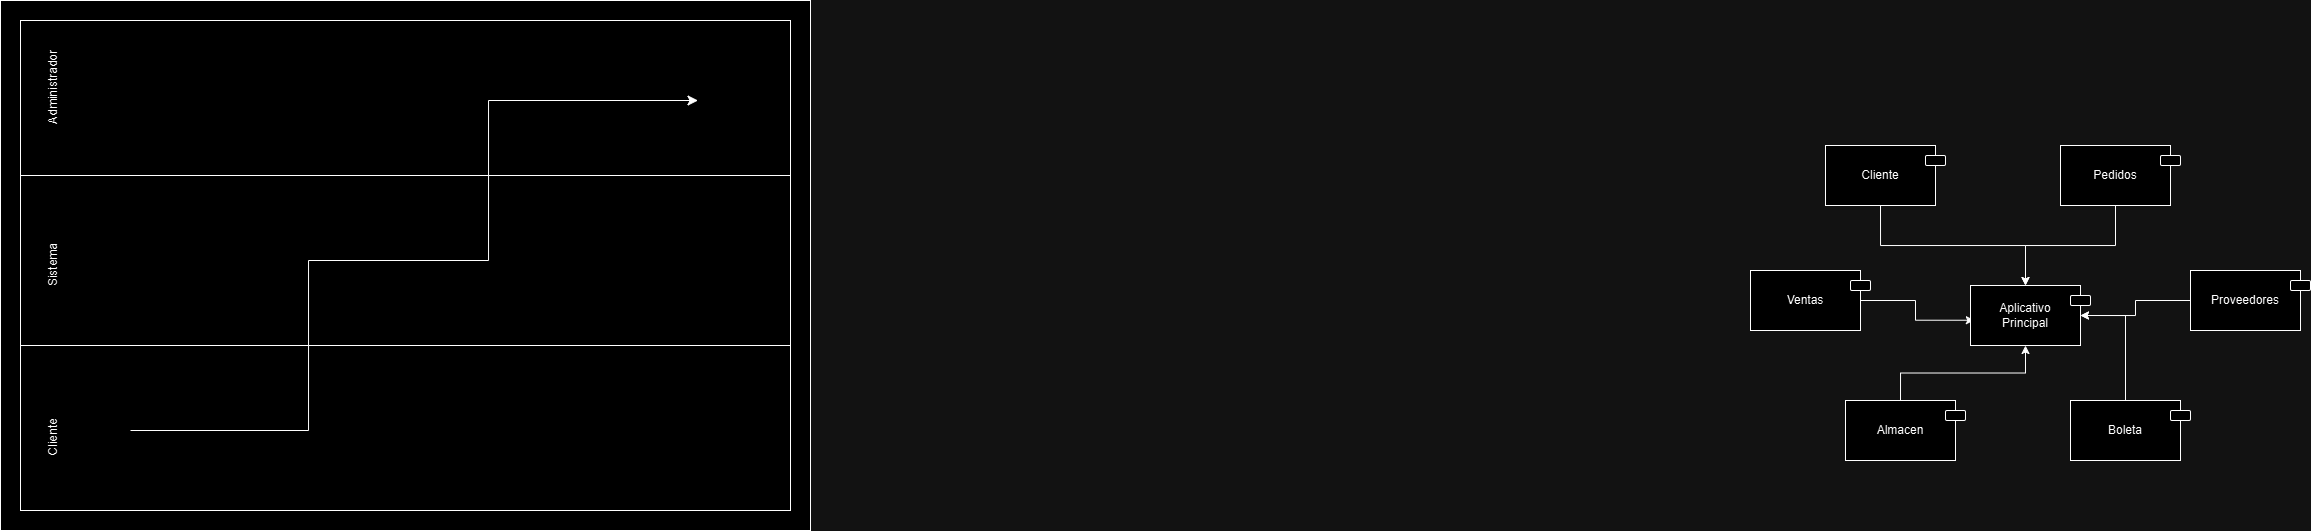

The diagram above was exported from draw.io. Its source (the exported page's mxGraphModel, read from the mxfile embedded in the PNG):
<mxGraphModel dx="957" dy="426" grid="1" gridSize="10" guides="1" tooltips="1" connect="1" arrows="1" fold="1" page="1" pageScale="1" pageWidth="827" pageHeight="1169" math="0" shadow="0">
  <root>
    <mxCell id="0" />
    <mxCell id="1" parent="0" />
    <mxCell id="VP6f2snE6UN686oRubtt-16" value="" style="rounded=0;whiteSpace=wrap;html=1;" vertex="1" parent="1">
      <mxGeometry x="40" y="240" width="810" height="530" as="geometry" />
    </mxCell>
    <mxCell id="VP6f2snE6UN686oRubtt-17" value="" style="rounded=0;whiteSpace=wrap;html=1;" vertex="1" parent="1">
      <mxGeometry x="60" y="260" width="770" height="490" as="geometry" />
    </mxCell>
    <mxCell id="VP6f2snE6UN686oRubtt-18" value="Cliente" style="text;html=1;align=center;verticalAlign=middle;whiteSpace=wrap;rounded=0;rotation=-90;" vertex="1" parent="1">
      <mxGeometry x="47.5" y="650" width="90" height="55" as="geometry" />
    </mxCell>
    <mxCell id="VP6f2snE6UN686oRubtt-19" value="Sistema" style="text;html=1;align=center;verticalAlign=middle;whiteSpace=wrap;rounded=0;rotation=-90;" vertex="1" parent="1">
      <mxGeometry x="47.5" y="477.5" width="90" height="55" as="geometry" />
    </mxCell>
    <mxCell id="VP6f2snE6UN686oRubtt-20" value="Administrador" style="text;html=1;align=center;verticalAlign=middle;whiteSpace=wrap;rounded=0;rotation=-90;" vertex="1" parent="1">
      <mxGeometry x="47.5" y="300" width="90" height="55" as="geometry" />
    </mxCell>
    <mxCell id="VP6f2snE6UN686oRubtt-24" value="" style="line;strokeWidth=1;rotatable=0;dashed=0;labelPosition=right;align=left;verticalAlign=middle;spacingTop=0;spacingLeft=6;points=[];portConstraint=eastwest;" vertex="1" parent="1">
      <mxGeometry x="60" y="580" width="770" height="10" as="geometry" />
    </mxCell>
    <mxCell id="VP6f2snE6UN686oRubtt-26" value="" style="line;strokeWidth=1;rotatable=0;dashed=0;labelPosition=right;align=left;verticalAlign=middle;spacingTop=0;spacingLeft=6;points=[];portConstraint=eastwest;" vertex="1" parent="1">
      <mxGeometry x="60" y="410" width="770" height="10" as="geometry" />
    </mxCell>
    <mxCell id="VP6f2snE6UN686oRubtt-30" value="" style="edgeStyle=segmentEdgeStyle;endArrow=classic;html=1;curved=0;rounded=0;endSize=8;startSize=8;" edge="1" parent="1">
      <mxGeometry width="50" height="50" relative="1" as="geometry">
        <mxPoint x="170" y="670" as="sourcePoint" />
        <mxPoint x="737.5" y="340" as="targetPoint" />
        <Array as="points">
          <mxPoint x="348" y="670" />
          <mxPoint x="348" y="500" />
          <mxPoint x="528" y="500" />
          <mxPoint x="528" y="340" />
        </Array>
      </mxGeometry>
    </mxCell>
    <mxCell id="VP6f2snE6UN686oRubtt-47" style="edgeStyle=orthogonalEdgeStyle;rounded=0;orthogonalLoop=1;jettySize=auto;html=1;exitX=0.5;exitY=1;exitDx=0;exitDy=0;" edge="1" parent="1" source="VP6f2snE6UN686oRubtt-32" target="VP6f2snE6UN686oRubtt-45">
      <mxGeometry relative="1" as="geometry" />
    </mxCell>
    <mxCell id="VP6f2snE6UN686oRubtt-32" value="Cliente" style="rounded=0;whiteSpace=wrap;html=1;" vertex="1" parent="1">
      <mxGeometry x="1865" y="385" width="110" height="60" as="geometry" />
    </mxCell>
    <mxCell id="VP6f2snE6UN686oRubtt-33" value="" style="rounded=1;whiteSpace=wrap;html=1;" vertex="1" parent="1">
      <mxGeometry x="1965" y="395" width="20" height="10" as="geometry" />
    </mxCell>
    <mxCell id="VP6f2snE6UN686oRubtt-48" style="edgeStyle=orthogonalEdgeStyle;rounded=0;orthogonalLoop=1;jettySize=auto;html=1;exitX=0.5;exitY=1;exitDx=0;exitDy=0;entryX=0.5;entryY=0;entryDx=0;entryDy=0;" edge="1" parent="1" source="VP6f2snE6UN686oRubtt-35" target="VP6f2snE6UN686oRubtt-45">
      <mxGeometry relative="1" as="geometry" />
    </mxCell>
    <mxCell id="VP6f2snE6UN686oRubtt-35" value="Pedidos" style="rounded=0;whiteSpace=wrap;html=1;" vertex="1" parent="1">
      <mxGeometry x="2100" y="385" width="110" height="60" as="geometry" />
    </mxCell>
    <mxCell id="VP6f2snE6UN686oRubtt-36" value="" style="rounded=1;whiteSpace=wrap;html=1;" vertex="1" parent="1">
      <mxGeometry x="2200" y="395" width="20" height="10" as="geometry" />
    </mxCell>
    <mxCell id="VP6f2snE6UN686oRubtt-53" style="edgeStyle=orthogonalEdgeStyle;rounded=0;orthogonalLoop=1;jettySize=auto;html=1;exitX=1;exitY=0.5;exitDx=0;exitDy=0;entryX=0.035;entryY=0.579;entryDx=0;entryDy=0;entryPerimeter=0;" edge="1" parent="1" source="VP6f2snE6UN686oRubtt-37" target="VP6f2snE6UN686oRubtt-45">
      <mxGeometry relative="1" as="geometry">
        <mxPoint x="1980" y="545" as="targetPoint" />
      </mxGeometry>
    </mxCell>
    <mxCell id="VP6f2snE6UN686oRubtt-37" value="Ventas" style="rounded=0;whiteSpace=wrap;html=1;" vertex="1" parent="1">
      <mxGeometry x="1790" y="510" width="110" height="60" as="geometry" />
    </mxCell>
    <mxCell id="VP6f2snE6UN686oRubtt-38" value="" style="rounded=1;whiteSpace=wrap;html=1;" vertex="1" parent="1">
      <mxGeometry x="1890" y="520" width="20" height="10" as="geometry" />
    </mxCell>
    <mxCell id="VP6f2snE6UN686oRubtt-49" style="edgeStyle=orthogonalEdgeStyle;rounded=0;orthogonalLoop=1;jettySize=auto;html=1;exitX=0;exitY=0.5;exitDx=0;exitDy=0;entryX=1;entryY=0.5;entryDx=0;entryDy=0;" edge="1" parent="1" source="VP6f2snE6UN686oRubtt-39" target="VP6f2snE6UN686oRubtt-45">
      <mxGeometry relative="1" as="geometry" />
    </mxCell>
    <mxCell id="VP6f2snE6UN686oRubtt-39" value="Proveedores" style="rounded=0;whiteSpace=wrap;html=1;" vertex="1" parent="1">
      <mxGeometry x="2230" y="510" width="110" height="60" as="geometry" />
    </mxCell>
    <mxCell id="VP6f2snE6UN686oRubtt-40" value="" style="rounded=1;whiteSpace=wrap;html=1;" vertex="1" parent="1">
      <mxGeometry x="2330" y="520" width="20" height="10" as="geometry" />
    </mxCell>
    <mxCell id="VP6f2snE6UN686oRubtt-51" style="edgeStyle=orthogonalEdgeStyle;rounded=0;orthogonalLoop=1;jettySize=auto;html=1;exitX=0.5;exitY=0;exitDx=0;exitDy=0;entryX=0.5;entryY=1;entryDx=0;entryDy=0;" edge="1" parent="1" source="VP6f2snE6UN686oRubtt-41" target="VP6f2snE6UN686oRubtt-45">
      <mxGeometry relative="1" as="geometry" />
    </mxCell>
    <mxCell id="VP6f2snE6UN686oRubtt-41" value="Almacen" style="rounded=0;whiteSpace=wrap;html=1;" vertex="1" parent="1">
      <mxGeometry x="1885" y="640" width="110" height="60" as="geometry" />
    </mxCell>
    <mxCell id="VP6f2snE6UN686oRubtt-42" value="" style="rounded=1;whiteSpace=wrap;html=1;" vertex="1" parent="1">
      <mxGeometry x="1985" y="650" width="20" height="10" as="geometry" />
    </mxCell>
    <mxCell id="VP6f2snE6UN686oRubtt-50" style="edgeStyle=orthogonalEdgeStyle;rounded=0;orthogonalLoop=1;jettySize=auto;html=1;exitX=0.5;exitY=0;exitDx=0;exitDy=0;entryX=1;entryY=0.5;entryDx=0;entryDy=0;" edge="1" parent="1" source="VP6f2snE6UN686oRubtt-43" target="VP6f2snE6UN686oRubtt-45">
      <mxGeometry relative="1" as="geometry" />
    </mxCell>
    <mxCell id="VP6f2snE6UN686oRubtt-43" value="Boleta" style="rounded=0;whiteSpace=wrap;html=1;" vertex="1" parent="1">
      <mxGeometry x="2110" y="640" width="110" height="60" as="geometry" />
    </mxCell>
    <mxCell id="VP6f2snE6UN686oRubtt-44" value="" style="rounded=1;whiteSpace=wrap;html=1;" vertex="1" parent="1">
      <mxGeometry x="2210" y="650" width="20" height="10" as="geometry" />
    </mxCell>
    <mxCell id="VP6f2snE6UN686oRubtt-45" value="Aplicativo&lt;div&gt;Principal&lt;/div&gt;" style="rounded=0;whiteSpace=wrap;html=1;" vertex="1" parent="1">
      <mxGeometry x="2010" y="525" width="110" height="60" as="geometry" />
    </mxCell>
    <mxCell id="VP6f2snE6UN686oRubtt-46" value="" style="rounded=1;whiteSpace=wrap;html=1;" vertex="1" parent="1">
      <mxGeometry x="2110" y="535" width="20" height="10" as="geometry" />
    </mxCell>
  </root>
</mxGraphModel>